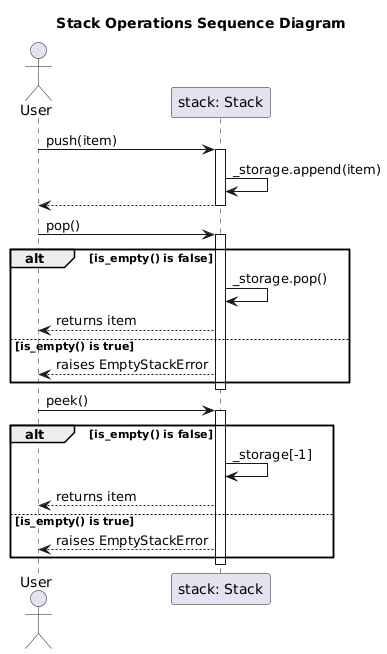

The diagram above was rendered by PlantUML. Its source (embedded in the PNG):
@startuml
title Stack Operations Sequence Diagram

actor User
participant "stack: Stack" as Stack

User -> Stack: push(item)
activate Stack
Stack -> Stack: _storage.append(item)
Stack --> User:
deactivate Stack

User -> Stack: pop()
activate Stack
alt is_empty() is false
    Stack -> Stack: _storage.pop()
    Stack --> User: returns item
else is_empty() is true
    Stack --> User: raises EmptyStackError
end
deactivate Stack

User -> Stack: peek()
activate Stack
alt is_empty() is false
    Stack -> Stack: _storage[-1]
    Stack --> User: returns item
else is_empty() is true
    Stack --> User: raises EmptyStackError
end
deactivate Stack

@enduml